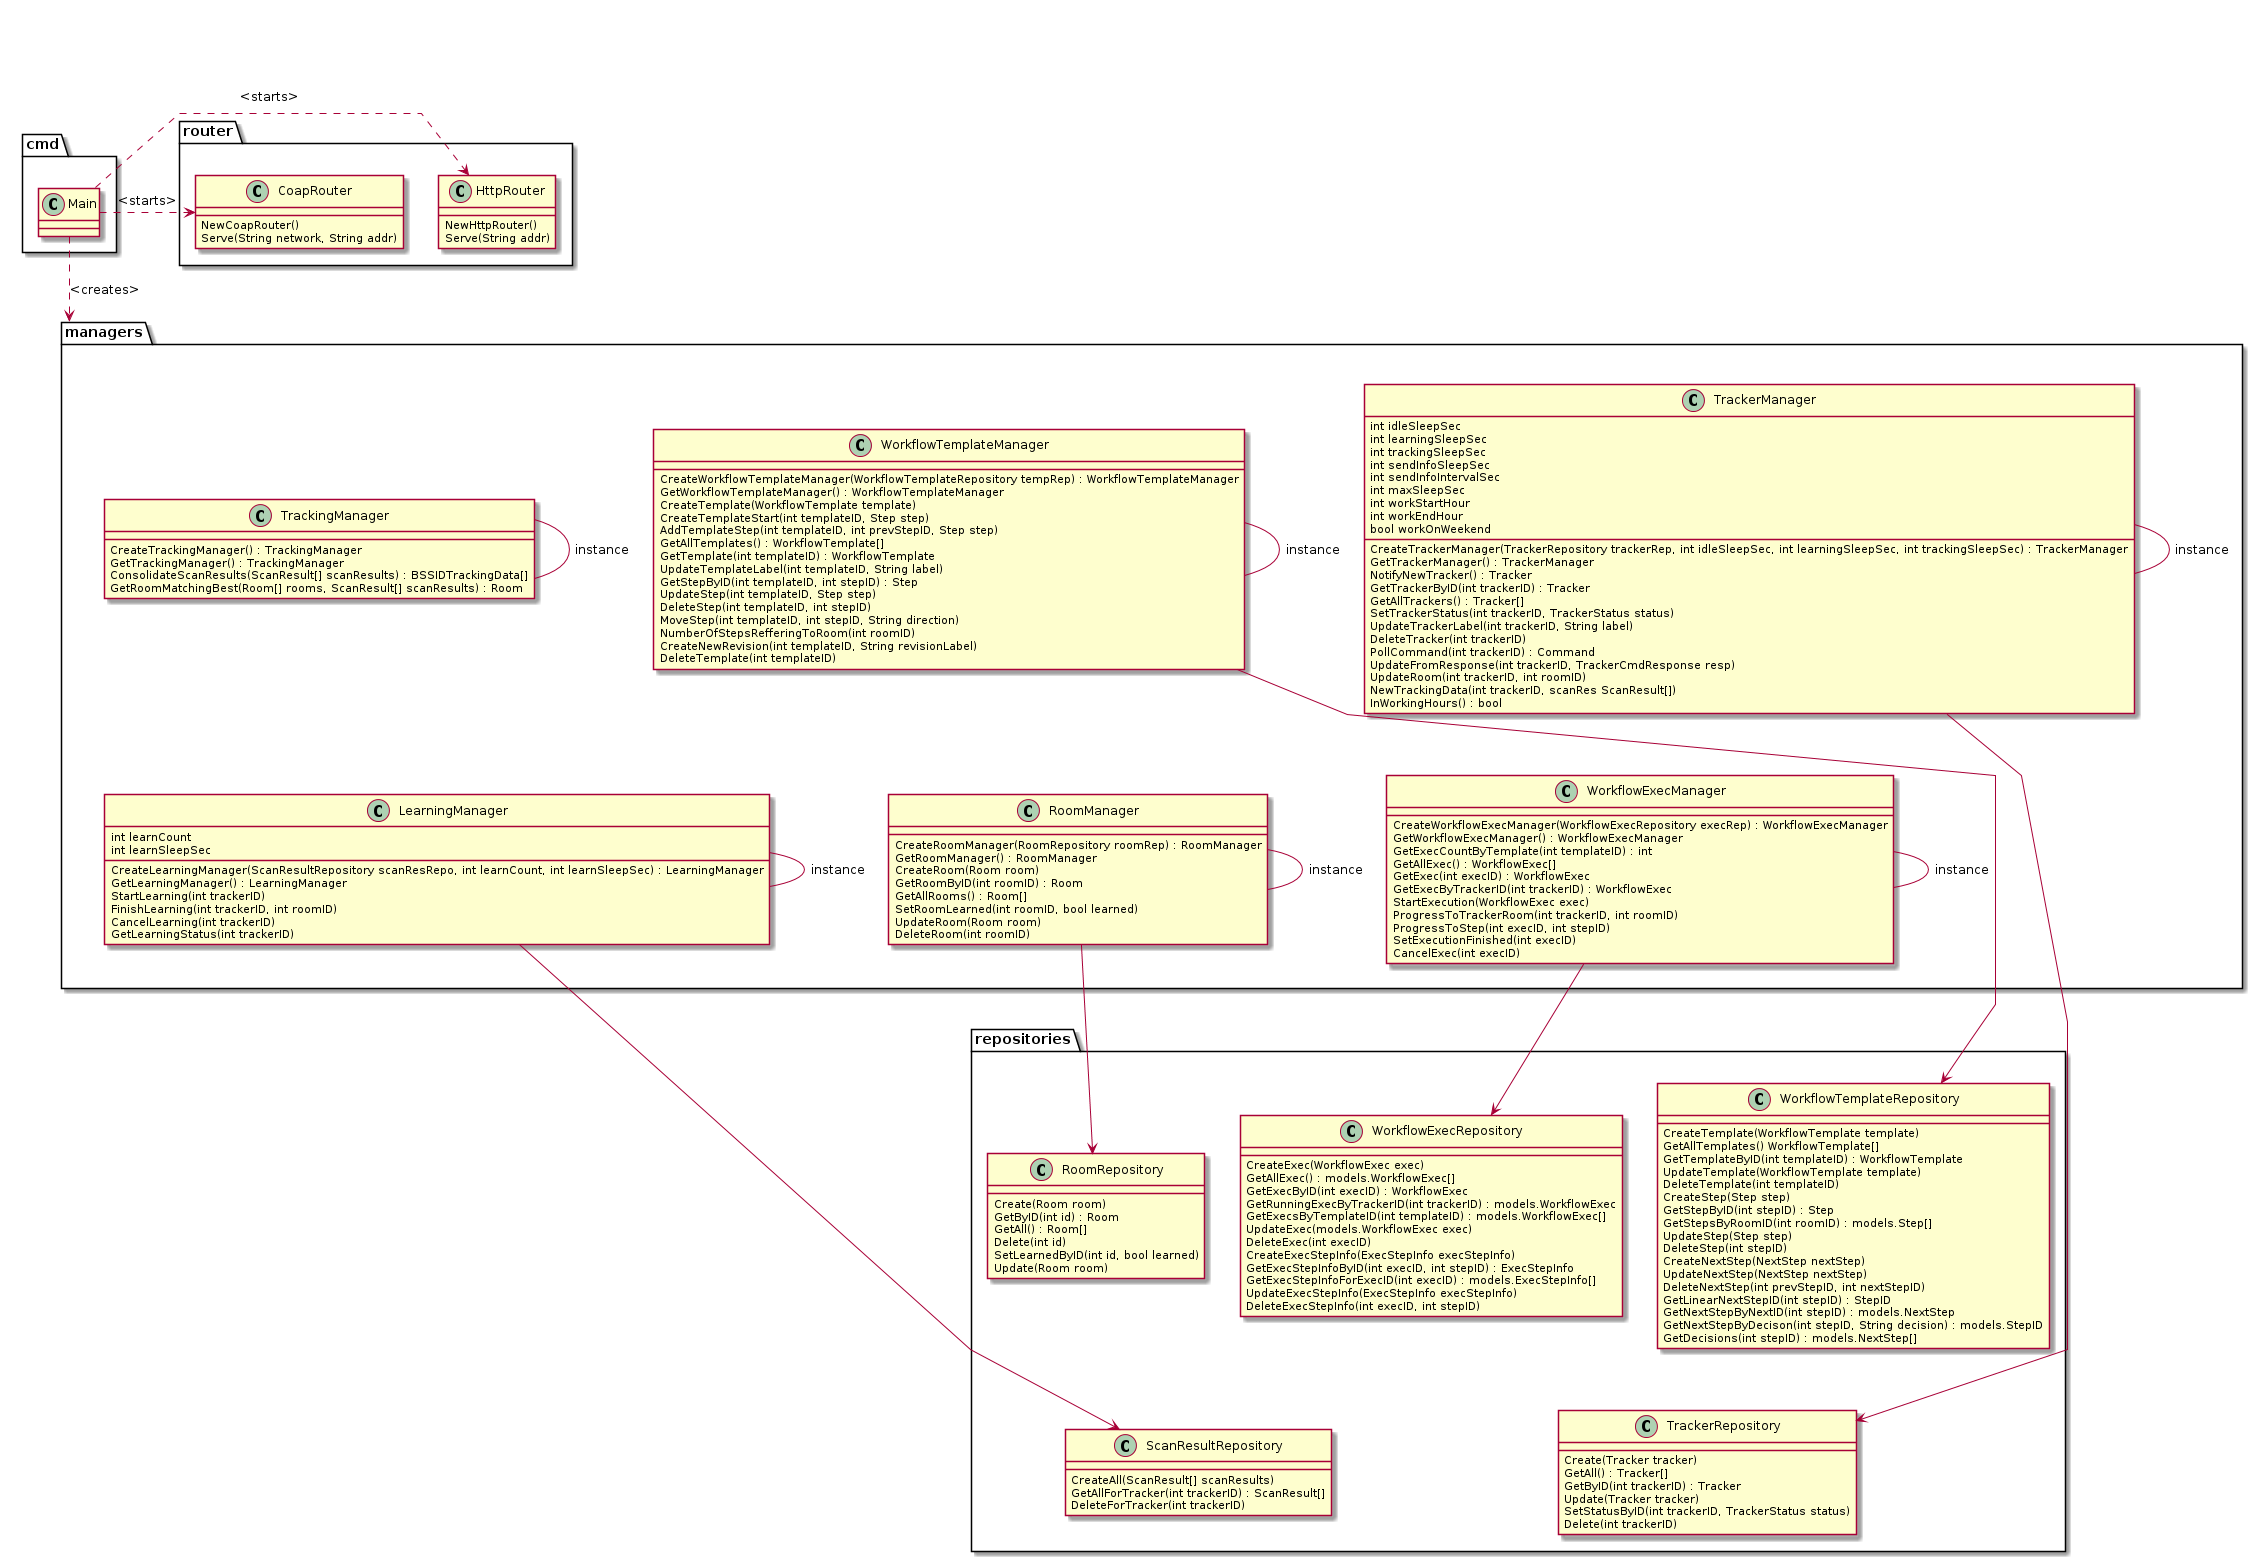

The diagram above was rendered by PlantUML. Its source (embedded in the PNG):
@startuml
skinparam linetype polyline

package cmd {
  class Main {
  }
}

package router {
  class HttpRouter {
    NewHttpRouter()
    Serve(String addr)
  }
  
  class CoapRouter {
    NewCoapRouter()
    Serve(String network, String addr)
  }
}

package managers {
  class LearningManager {
    int learnCount
    int learnSleepSec
    
    CreateLearningManager(ScanResultRepository scanResRepo, int learnCount, int learnSleepSec) : LearningManager
    GetLearningManager() : LearningManager
    StartLearning(int trackerID)
    FinishLearning(int trackerID, int roomID)
    CancelLearning(int trackerID)
    GetLearningStatus(int trackerID)
  }
  
  class RoomManager {
  	CreateRoomManager(RoomRepository roomRep) : RoomManager
    GetRoomManager() : RoomManager
    CreateRoom(Room room)
    GetRoomByID(int roomID) : Room
    GetAllRooms() : Room[]
    SetRoomLearned(int roomID, bool learned)
    UpdateRoom(Room room)
    DeleteRoom(int roomID)
  }
  
  class TrackerManager {
  	int idleSleepSec
    int learningSleepSec
    int trackingSleepSec
    int sendInfoSleepSec
    int sendInfoIntervalSec
    int maxSleepSec
    int workStartHour
    int workEndHour
    bool workOnWeekend
  
    CreateTrackerManager(TrackerRepository trackerRep, int idleSleepSec, int learningSleepSec, int trackingSleepSec) : TrackerManager
    GetTrackerManager() : TrackerManager
    NotifyNewTracker() : Tracker
    GetTrackerByID(int trackerID) : Tracker
    GetAllTrackers() : Tracker[]
    SetTrackerStatus(int trackerID, TrackerStatus status)
    UpdateTrackerLabel(int trackerID, String label)
    DeleteTracker(int trackerID)
    PollCommand(int trackerID) : Command
    UpdateFromResponse(int trackerID, TrackerCmdResponse resp)
    UpdateRoom(int trackerID, int roomID)
    NewTrackingData(int trackerID, scanRes ScanResult[])
    InWorkingHours() : bool
  }
  
  class TrackingManager {
    CreateTrackingManager() : TrackingManager
    GetTrackingManager() : TrackingManager
    ConsolidateScanResults(ScanResult[] scanResults) : BSSIDTrackingData[]
    GetRoomMatchingBest(Room[] rooms, ScanResult[] scanResults) : Room
  }
  
  class WorkflowExecManager {
    CreateWorkflowExecManager(WorkflowExecRepository execRep) : WorkflowExecManager
    GetWorkflowExecManager() : WorkflowExecManager
    GetExecCountByTemplate(int templateID) : int
    GetAllExec() : WorkflowExec[]
    GetExec(int execID) : WorkflowExec
    GetExecByTrackerID(int trackerID) : WorkflowExec
    StartExecution(WorkflowExec exec)
    ProgressToTrackerRoom(int trackerID, int roomID)
    ProgressToStep(int execID, int stepID)
    SetExecutionFinished(int execID)
    CancelExec(int execID)
  }
  
  class WorkflowTemplateManager {
    CreateWorkflowTemplateManager(WorkflowTemplateRepository tempRep) : WorkflowTemplateManager
    GetWorkflowTemplateManager() : WorkflowTemplateManager
    CreateTemplate(WorkflowTemplate template)
    CreateTemplateStart(int templateID, Step step)
    AddTemplateStep(int templateID, int prevStepID, Step step)
    GetAllTemplates() : WorkflowTemplate[]
    GetTemplate(int templateID) : WorkflowTemplate
    UpdateTemplateLabel(int templateID, String label)
    GetStepByID(int templateID, int stepID) : Step
    UpdateStep(int templateID, Step step)
    DeleteStep(int templateID, int stepID)
    MoveStep(int templateID, int stepID, String direction)
    NumberOfStepsRefferingToRoom(int roomID)
    CreateNewRevision(int templateID, String revisionLabel)
    DeleteTemplate(int templateID)
  }
}

package repositories {
  class RoomRepository {
    Create(Room room)
    GetByID(int id) : Room
    GetAll() : Room[]
    Delete(int id)
    SetLearnedByID(int id, bool learned)
    Update(Room room)
  }
  
  class ScanResultRepository {
    CreateAll(ScanResult[] scanResults)
    GetAllForTracker(int trackerID) : ScanResult[]
    DeleteForTracker(int trackerID)
  }
  
  class TrackerRepository {
    Create(Tracker tracker)
    GetAll() : Tracker[]
    GetByID(int trackerID) : Tracker
    Update(Tracker tracker)
    SetStatusByID(int trackerID, TrackerStatus status)
    Delete(int trackerID)
  }
  
  class WorkflowExecRepository {
	CreateExec(WorkflowExec exec)
	GetAllExec() : models.WorkflowExec[]
	GetExecByID(int execID) : WorkflowExec
	GetRunningExecByTrackerID(int trackerID) : models.WorkflowExec
	GetExecsByTemplateID(int templateID) : models.WorkflowExec[]
	UpdateExec(models.WorkflowExec exec)
	DeleteExec(int execID)
	CreateExecStepInfo(ExecStepInfo execStepInfo)
	GetExecStepInfoByID(int execID, int stepID) : ExecStepInfo
	GetExecStepInfoForExecID(int execID) : models.ExecStepInfo[]
	UpdateExecStepInfo(ExecStepInfo execStepInfo)
	DeleteExecStepInfo(int execID, int stepID)
  }
  
  class WorkflowTemplateRepository {
	CreateTemplate(WorkflowTemplate template)
	GetAllTemplates() WorkflowTemplate[]
	GetTemplateByID(int templateID) : WorkflowTemplate
	UpdateTemplate(WorkflowTemplate template)
	DeleteTemplate(int templateID)
	CreateStep(Step step)
	GetStepByID(int stepID) : Step
	GetStepsByRoomID(int roomID) : models.Step[]
	UpdateStep(Step step)
	DeleteStep(int stepID)
	CreateNextStep(NextStep nextStep)
	UpdateNextStep(NextStep nextStep)
	DeleteNextStep(int prevStepID, int nextStepID)
	GetLinearNextStepID(int stepID) : StepID
	GetNextStepByNextID(int stepID) : models.NextStep
	GetNextStepByDecison(int stepID, String decision) : models.StepID
	GetDecisions(int stepID) : models.NextStep[]
  }
}

  
LearningManager -- LearningManager : instance
RoomManager -- RoomManager : instance
TrackerManager -- TrackerManager : instance
TrackingManager -- TrackingManager : instance
WorkflowExecManager -- WorkflowExecManager : instance
WorkflowTemplateManager -- WorkflowTemplateManager : instance
  
LearningManager --> ScanResultRepository
RoomManager --> RoomRepository
TrackerManager --> TrackerRepository
WorkflowExecManager --> WorkflowExecRepository
WorkflowTemplateManager --> WorkflowTemplateRepository

Main ..> managers : <creates>
Main .> HttpRouter : <starts>
Main .> CoapRouter : <starts>

WorkflowTemplateManager -[hidden]- RoomManager
TrackingManager -[hidden]- LearningManager
TrackerManager -[hidden]- WorkflowExecManager

WorkflowExecRepository -[hidden]- ScanResultRepository
RoomRepository -[hidden]- TrackerRepository
@enduml